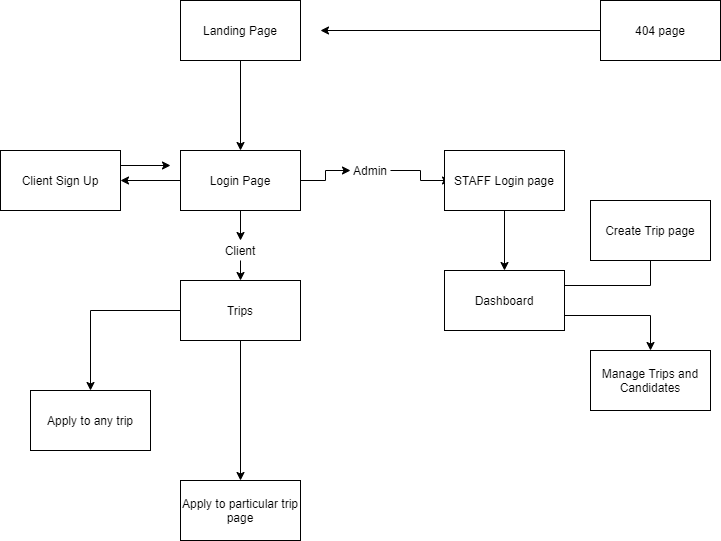

The diagram above was exported from draw.io. Its source (the exported page's mxGraphModel, read from the mxfile embedded in the PNG):
<mxGraphModel dx="1422" dy="794" grid="1" gridSize="10" guides="1" tooltips="1" connect="1" arrows="1" fold="1" page="1" pageScale="1" pageWidth="827" pageHeight="1169" math="0" shadow="0">
  <root>
    <mxCell id="WIyWlLk6GJQsqaUBKTNV-0" />
    <mxCell id="WIyWlLk6GJQsqaUBKTNV-1" parent="WIyWlLk6GJQsqaUBKTNV-0" />
    <mxCell id="G92M92ZPA2pXRW2JNG4Y-2" style="edgeStyle=orthogonalEdgeStyle;rounded=0;orthogonalLoop=1;jettySize=auto;html=1;entryX=0.5;entryY=0;entryDx=0;entryDy=0;" edge="1" parent="WIyWlLk6GJQsqaUBKTNV-1" source="G92M92ZPA2pXRW2JNG4Y-0" target="G92M92ZPA2pXRW2JNG4Y-1">
      <mxGeometry relative="1" as="geometry" />
    </mxCell>
    <mxCell id="G92M92ZPA2pXRW2JNG4Y-0" value="Landing Page&lt;br&gt;" style="rounded=0;whiteSpace=wrap;html=1;" vertex="1" parent="WIyWlLk6GJQsqaUBKTNV-1">
      <mxGeometry x="210" y="30" width="120" height="60" as="geometry" />
    </mxCell>
    <mxCell id="G92M92ZPA2pXRW2JNG4Y-7" style="edgeStyle=orthogonalEdgeStyle;rounded=0;orthogonalLoop=1;jettySize=auto;html=1;exitX=1;exitY=0.5;exitDx=0;exitDy=0;" edge="1" parent="WIyWlLk6GJQsqaUBKTNV-1" source="G92M92ZPA2pXRW2JNG4Y-18">
      <mxGeometry relative="1" as="geometry">
        <mxPoint x="480" y="210" as="targetPoint" />
      </mxGeometry>
    </mxCell>
    <mxCell id="G92M92ZPA2pXRW2JNG4Y-15" style="edgeStyle=orthogonalEdgeStyle;rounded=0;orthogonalLoop=1;jettySize=auto;html=1;exitX=0.5;exitY=1;exitDx=0;exitDy=0;" edge="1" parent="WIyWlLk6GJQsqaUBKTNV-1" source="G92M92ZPA2pXRW2JNG4Y-17">
      <mxGeometry relative="1" as="geometry">
        <mxPoint x="270" y="310" as="targetPoint" />
      </mxGeometry>
    </mxCell>
    <mxCell id="G92M92ZPA2pXRW2JNG4Y-27" style="edgeStyle=orthogonalEdgeStyle;rounded=0;orthogonalLoop=1;jettySize=auto;html=1;exitX=0;exitY=0.5;exitDx=0;exitDy=0;" edge="1" parent="WIyWlLk6GJQsqaUBKTNV-1" source="G92M92ZPA2pXRW2JNG4Y-1">
      <mxGeometry relative="1" as="geometry">
        <mxPoint x="150" y="210" as="targetPoint" />
      </mxGeometry>
    </mxCell>
    <mxCell id="G92M92ZPA2pXRW2JNG4Y-1" value="Login Page&lt;br&gt;" style="rounded=0;whiteSpace=wrap;html=1;" vertex="1" parent="WIyWlLk6GJQsqaUBKTNV-1">
      <mxGeometry x="210" y="180" width="120" height="60" as="geometry" />
    </mxCell>
    <mxCell id="G92M92ZPA2pXRW2JNG4Y-9" style="edgeStyle=orthogonalEdgeStyle;rounded=0;orthogonalLoop=1;jettySize=auto;html=1;exitX=0.5;exitY=1;exitDx=0;exitDy=0;" edge="1" parent="WIyWlLk6GJQsqaUBKTNV-1" source="G92M92ZPA2pXRW2JNG4Y-8">
      <mxGeometry relative="1" as="geometry">
        <mxPoint x="534" y="300" as="targetPoint" />
      </mxGeometry>
    </mxCell>
    <mxCell id="G92M92ZPA2pXRW2JNG4Y-8" value="STAFF Login page&lt;br&gt;" style="rounded=0;whiteSpace=wrap;html=1;" vertex="1" parent="WIyWlLk6GJQsqaUBKTNV-1">
      <mxGeometry x="474" y="180" width="120" height="60" as="geometry" />
    </mxCell>
    <mxCell id="G92M92ZPA2pXRW2JNG4Y-11" style="edgeStyle=orthogonalEdgeStyle;rounded=0;orthogonalLoop=1;jettySize=auto;html=1;exitX=1;exitY=0.25;exitDx=0;exitDy=0;" edge="1" parent="WIyWlLk6GJQsqaUBKTNV-1" source="G92M92ZPA2pXRW2JNG4Y-10">
      <mxGeometry relative="1" as="geometry">
        <mxPoint x="680" y="280" as="targetPoint" />
      </mxGeometry>
    </mxCell>
    <mxCell id="G92M92ZPA2pXRW2JNG4Y-14" style="edgeStyle=orthogonalEdgeStyle;rounded=0;orthogonalLoop=1;jettySize=auto;html=1;exitX=1;exitY=0.75;exitDx=0;exitDy=0;entryX=0.5;entryY=0;entryDx=0;entryDy=0;" edge="1" parent="WIyWlLk6GJQsqaUBKTNV-1" source="G92M92ZPA2pXRW2JNG4Y-10" target="G92M92ZPA2pXRW2JNG4Y-13">
      <mxGeometry relative="1" as="geometry" />
    </mxCell>
    <mxCell id="G92M92ZPA2pXRW2JNG4Y-10" value="Dashboard" style="rounded=0;whiteSpace=wrap;html=1;" vertex="1" parent="WIyWlLk6GJQsqaUBKTNV-1">
      <mxGeometry x="474" y="300" width="120" height="60" as="geometry" />
    </mxCell>
    <mxCell id="G92M92ZPA2pXRW2JNG4Y-12" value="Create Trip page" style="rounded=0;whiteSpace=wrap;html=1;" vertex="1" parent="WIyWlLk6GJQsqaUBKTNV-1">
      <mxGeometry x="620" y="230" width="120" height="60" as="geometry" />
    </mxCell>
    <mxCell id="G92M92ZPA2pXRW2JNG4Y-13" value="Manage Trips and Candidates&lt;br&gt;" style="rounded=0;whiteSpace=wrap;html=1;" vertex="1" parent="WIyWlLk6GJQsqaUBKTNV-1">
      <mxGeometry x="620" y="380" width="120" height="60" as="geometry" />
    </mxCell>
    <mxCell id="G92M92ZPA2pXRW2JNG4Y-20" style="edgeStyle=orthogonalEdgeStyle;rounded=0;orthogonalLoop=1;jettySize=auto;html=1;entryX=0.5;entryY=0;entryDx=0;entryDy=0;" edge="1" parent="WIyWlLk6GJQsqaUBKTNV-1" source="G92M92ZPA2pXRW2JNG4Y-16" target="G92M92ZPA2pXRW2JNG4Y-19">
      <mxGeometry relative="1" as="geometry" />
    </mxCell>
    <mxCell id="G92M92ZPA2pXRW2JNG4Y-21" style="edgeStyle=orthogonalEdgeStyle;rounded=0;orthogonalLoop=1;jettySize=auto;html=1;exitX=0.5;exitY=1;exitDx=0;exitDy=0;" edge="1" parent="WIyWlLk6GJQsqaUBKTNV-1" source="G92M92ZPA2pXRW2JNG4Y-16">
      <mxGeometry relative="1" as="geometry">
        <mxPoint x="270" y="510" as="targetPoint" />
      </mxGeometry>
    </mxCell>
    <mxCell id="G92M92ZPA2pXRW2JNG4Y-16" value="Trips" style="rounded=0;whiteSpace=wrap;html=1;" vertex="1" parent="WIyWlLk6GJQsqaUBKTNV-1">
      <mxGeometry x="210" y="310" width="120" height="60" as="geometry" />
    </mxCell>
    <mxCell id="G92M92ZPA2pXRW2JNG4Y-19" value="Apply to any trip" style="rounded=0;whiteSpace=wrap;html=1;" vertex="1" parent="WIyWlLk6GJQsqaUBKTNV-1">
      <mxGeometry x="60" y="420" width="120" height="60" as="geometry" />
    </mxCell>
    <mxCell id="G92M92ZPA2pXRW2JNG4Y-22" value="Apply to particular trip page" style="rounded=0;whiteSpace=wrap;html=1;" vertex="1" parent="WIyWlLk6GJQsqaUBKTNV-1">
      <mxGeometry x="210" y="510" width="120" height="60" as="geometry" />
    </mxCell>
    <mxCell id="G92M92ZPA2pXRW2JNG4Y-24" style="edgeStyle=orthogonalEdgeStyle;rounded=0;orthogonalLoop=1;jettySize=auto;html=1;" edge="1" parent="WIyWlLk6GJQsqaUBKTNV-1" source="G92M92ZPA2pXRW2JNG4Y-23">
      <mxGeometry relative="1" as="geometry">
        <mxPoint x="350" y="60" as="targetPoint" />
      </mxGeometry>
    </mxCell>
    <mxCell id="G92M92ZPA2pXRW2JNG4Y-23" value="404 page" style="rounded=0;whiteSpace=wrap;html=1;" vertex="1" parent="WIyWlLk6GJQsqaUBKTNV-1">
      <mxGeometry x="630" y="30" width="120" height="60" as="geometry" />
    </mxCell>
    <mxCell id="G92M92ZPA2pXRW2JNG4Y-18" value="Admin&lt;br&gt;" style="text;html=1;strokeColor=none;fillColor=none;align=center;verticalAlign=middle;whiteSpace=wrap;rounded=0;" vertex="1" parent="WIyWlLk6GJQsqaUBKTNV-1">
      <mxGeometry x="380" y="190" width="40" height="20" as="geometry" />
    </mxCell>
    <mxCell id="G92M92ZPA2pXRW2JNG4Y-25" style="edgeStyle=orthogonalEdgeStyle;rounded=0;orthogonalLoop=1;jettySize=auto;html=1;exitX=1;exitY=0.5;exitDx=0;exitDy=0;" edge="1" parent="WIyWlLk6GJQsqaUBKTNV-1" source="G92M92ZPA2pXRW2JNG4Y-1" target="G92M92ZPA2pXRW2JNG4Y-18">
      <mxGeometry relative="1" as="geometry">
        <mxPoint x="480" y="210" as="targetPoint" />
        <mxPoint x="330" y="210" as="sourcePoint" />
      </mxGeometry>
    </mxCell>
    <mxCell id="G92M92ZPA2pXRW2JNG4Y-17" value="Client" style="text;html=1;strokeColor=none;fillColor=none;align=center;verticalAlign=middle;whiteSpace=wrap;rounded=0;" vertex="1" parent="WIyWlLk6GJQsqaUBKTNV-1">
      <mxGeometry x="250" y="270" width="40" height="20" as="geometry" />
    </mxCell>
    <mxCell id="G92M92ZPA2pXRW2JNG4Y-26" style="edgeStyle=orthogonalEdgeStyle;rounded=0;orthogonalLoop=1;jettySize=auto;html=1;exitX=0.5;exitY=1;exitDx=0;exitDy=0;" edge="1" parent="WIyWlLk6GJQsqaUBKTNV-1" source="G92M92ZPA2pXRW2JNG4Y-1" target="G92M92ZPA2pXRW2JNG4Y-17">
      <mxGeometry relative="1" as="geometry">
        <mxPoint x="270" y="310" as="targetPoint" />
        <mxPoint x="270" y="240" as="sourcePoint" />
      </mxGeometry>
    </mxCell>
    <mxCell id="G92M92ZPA2pXRW2JNG4Y-29" style="edgeStyle=orthogonalEdgeStyle;rounded=0;orthogonalLoop=1;jettySize=auto;html=1;exitX=1;exitY=0.25;exitDx=0;exitDy=0;" edge="1" parent="WIyWlLk6GJQsqaUBKTNV-1" source="G92M92ZPA2pXRW2JNG4Y-28">
      <mxGeometry relative="1" as="geometry">
        <mxPoint x="200" y="195" as="targetPoint" />
      </mxGeometry>
    </mxCell>
    <mxCell id="G92M92ZPA2pXRW2JNG4Y-28" value="Client Sign Up" style="rounded=0;whiteSpace=wrap;html=1;" vertex="1" parent="WIyWlLk6GJQsqaUBKTNV-1">
      <mxGeometry x="30" y="180" width="120" height="60" as="geometry" />
    </mxCell>
  </root>
</mxGraphModel>